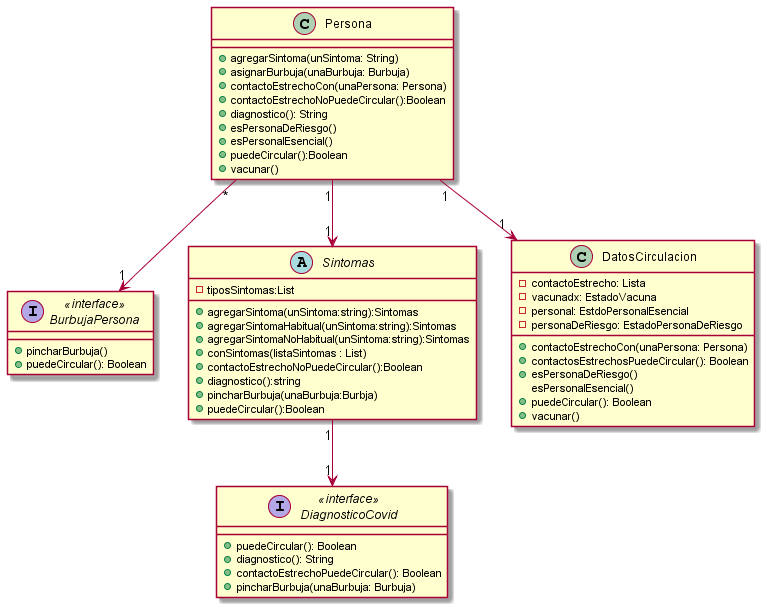

The diagram above was rendered by PlantUML. Its source (embedded in the PNG):
@startuml Persona

class Persona{
    +agregarSintoma(unSintoma: String)
    +asignarBurbuja(unaBurbuja: Burbuja)
    +contactoEstrechoCon(unaPersona: Persona)
    +contactoEstrechoNoPuedeCircular():Boolean
    +diagnostico(): String
    +esPersonaDeRiesgo()
    +esPersonalEsencial()
    +puedeCircular():Boolean
    +vacunar()
}

interface BurbujaPersona <<interface>>{
    +pincharBurbuja()
    +puedeCircular(): Boolean
}

abstract class Sintomas{
    -tiposSintomas:List

    +agregarSintoma(unSintoma:string):Sintomas
    +agregarSintomaHabitual(unSintoma:string):Sintomas
    +agregarSintomaNoHabitual(unSintoma:string):Sintomas
    +conSintomas(listaSintomas : List)
    +contactoEstrechoNoPuedeCircular():Boolean
    +diagnostico():string
    +pincharBurbuja(unaBurbuja:Burbja)
    +puedeCircular():Boolean
}

interface DiagnosticoCovid <<interface>>{
    +puedeCircular(): Boolean
    +diagnostico(): String
    +contactoEstrechoPuedeCircular(): Boolean
    +pincharBurbuja(unaBurbuja: Burbuja)
}

class DatosCirculacion{
    - contactoEstrecho: Lista
    - vacunadx: EstadoVacuna
    - personal: EstdoPersonalEsencial
    - personaDeRiesgo: EstadoPersonaDeRiesgo

    +contactoEstrechoCon(unaPersona: Persona)
    +contactosEstrechosPuedeCircular(): Boolean
    +esPersonaDeRiesgo()
    esPersonalEsencial()
    +puedeCircular(): Boolean
    +vacunar()
}


Persona "*" --> "1" BurbujaPersona
Persona "1" --> "1" DatosCirculacion
Persona "1" --> "1" Sintomas
Sintomas "1" --> "1" DiagnosticoCovid


@enduml